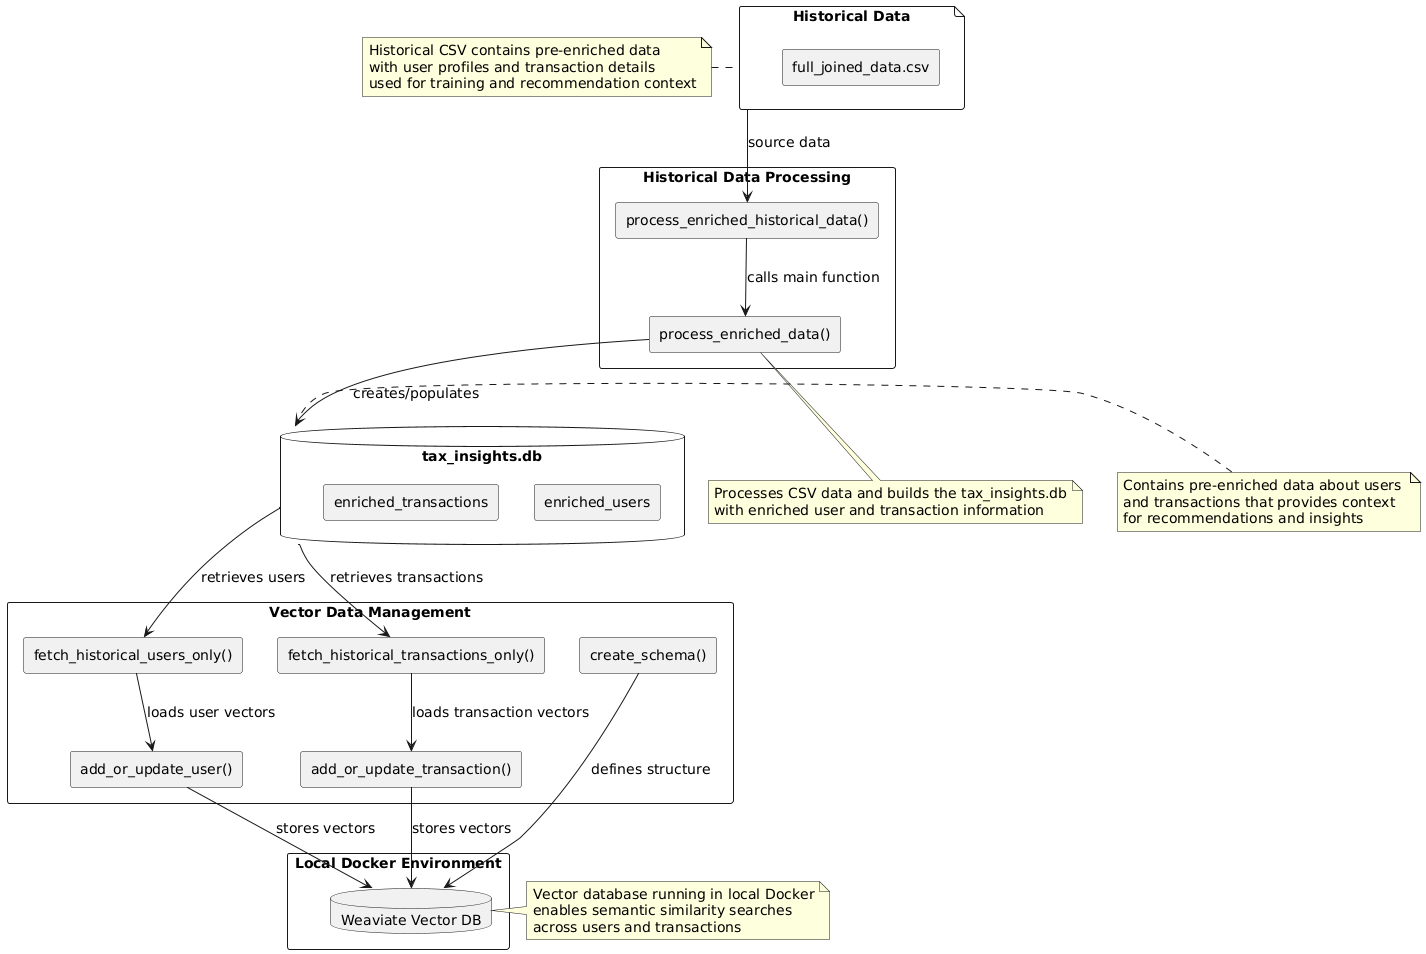

The diagram above was rendered by PlantUML. Its source (embedded in the PNG):
@startuml
' Define styling
skinparam backgroundColor white
skinparam componentStyle rectangle
skinparam monochrome false
skinparam shadowing false
skinparam defaultFontSize 14

' Data sources
file "Historical Data" as historicalData {
  [full_joined_data.csv]
}

' Processing components
rectangle "Historical Data Processing" as dataProcessing {
  [process_enriched_historical_data()] as processFunction
  [process_enriched_data()] as batchFunction
}

' Database
database "tax_insights.db" as insightsDb {
  [enriched_users] as enrichedUsersTable
  [enriched_transactions] as enrichedTxTable
}

' Docker components
rectangle "Local Docker Environment" as docker {
  database "Weaviate Vector DB" as weaviate
}

' Vector search components
rectangle "Vector Data Management" as vectorMgmt {
  [create_schema()] as createSchema
  [add_or_update_user()] as addUser
  [add_or_update_transaction()] as addTransaction
  [fetch_historical_users_only()] as fetchUsers
  [fetch_historical_transactions_only()] as fetchTransactions
}

' Flow
historicalData --> processFunction : source data
processFunction --> batchFunction : calls main function
batchFunction --> insightsDb : creates/populates
insightsDb --> fetchUsers : retrieves users
insightsDb --> fetchTransactions : retrieves transactions
fetchUsers --> addUser : loads user vectors
fetchTransactions --> addTransaction : loads transaction vectors
addUser --> weaviate : stores vectors
addTransaction --> weaviate : stores vectors
createSchema --> weaviate : defines structure

' Processing notes
note left of historicalData
  Historical CSV contains pre-enriched data
  with user profiles and transaction details
  used for training and recommendation context
end note

note bottom of batchFunction
  Processes CSV data and builds the tax_insights.db
  with enriched user and transaction information
end note

note right of insightsDb
  Contains pre-enriched data about users 
  and transactions that provides context
  for recommendations and insights
end note

note right of weaviate
  Vector database running in local Docker
  enables semantic similarity searches
  across users and transactions
end note
@enduml